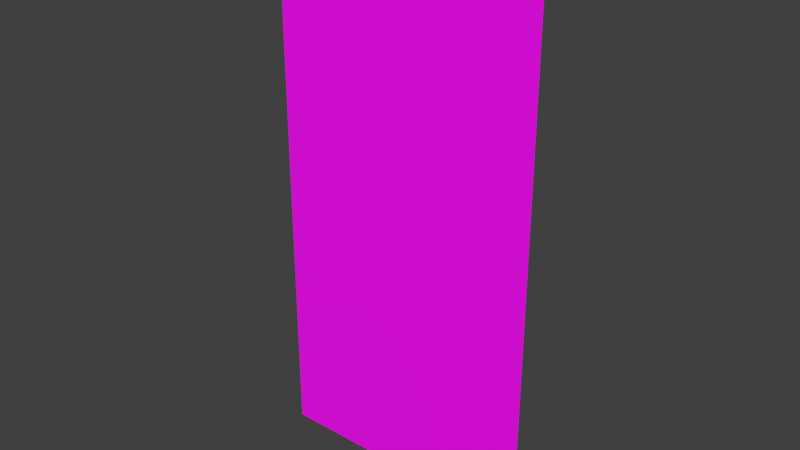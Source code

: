 # Source: well_keepers_wife.blend  (saved by Blender 2.81.16; exported with 4.5.12 LTS)
import bpy
from mathutils import Matrix  # noqa: F401  (used for matrix-valued properties, if any)

bpy.ops.wm.read_factory_settings(use_empty=True)
scene = bpy.context.scene
scene.name = 'Scene'

# ---- collections
col_collection_1 = bpy.data.collections.new('Collection 1'); scene.collection.children.link(col_collection_1)

# ---- images (referenced by path relative to the original .blend; pixels are not part of the script)
import os
ASSET_DIR = os.environ.get("B2B_ASSET_DIR", "")  # directory of the original .blend (textures are referenced by path, not embedded)
HERE = os.path.dirname(os.path.abspath(__file__))  # packed textures are extracted next to this script under _unpacked/

def load_image(name, relpath, width, height, colorspace="sRGB"):
    """Load a texture the original file referenced (path relative to the .blend, or extracted next to this script)."""
    p = next((c for c in (os.path.join(HERE, relpath), os.path.join(ASSET_DIR, relpath)) if relpath and os.path.exists(c)), "")
    if p:
        img = bpy.data.images.load(p, check_existing=True)
        img.name = name
    else:  # same state as the original file: an image datablock whose file is absent (Cycles renders it pink)
        img = bpy.data.images.new(name, width, height)
        img.source = "FILE"
        img.filepath = "//" + (relpath or name)
    img.colorspace_settings.name = colorspace
    return img
img_c64_palette_png = load_image('c64_palette.png', 'c64_palette.png', 1024, 1024, 'sRGB')

# ---- materials (node trees are filled in below, after node groups)
mat_material_001 = bpy.data.materials.new('Material.001')
mat_material_001.use_transparent_shadow = False

# ---- material node trees
mat_material_001.use_nodes = True; mat_material_001.node_tree.nodes.clear()
_N = mat_material_001.node_tree.nodes; _L = mat_material_001.node_tree.links
n0 = _N.new('ShaderNodeOutputMaterial'); n0.name = 'Material Output'; n0.location = (300, 300)
n1 = _N.new('ShaderNodeBsdfPrincipled'); n1.name = 'Principled BSDF'; n1.location = (10, 300)
n1.distribution = 'GGX'
n1.subsurface_method = 'BURLEY'
n1.inputs[3].default_value = 1.45
n1.inputs[27].default_value = (0.0, 0.0, 0.0, 1.0)
n1.inputs[28].default_value = 1.0
n2 = _N.new('ShaderNodeTexImage'); n2.name = 'Image Texture'; n2.location = (-280, 270)
n2.image = img_c64_palette_png
_L.new(n1.outputs[0], n0.inputs[0])
_L.new(n2.outputs[0], n1.inputs[0])
n0.is_active_output = True

# ---- world
world_world = bpy.data.worlds.new('World'); scene.world = world_world
world_world.color = (0.05088, 0.05088, 0.05088)
world_world.use_sun_shadow = False
world_world.sun_shadow_jitter_overblur = 0.0
world_world.cycles.sampling_method = 'MANUAL'

# ---- meshes
me_plane_006 = bpy.data.meshes.new('Plane.006')
me_plane_006.from_pydata([(-0.2, 5.96e-08, 5.96e-08), (0.2, 5.96e-08, 5.96e-08), (-0.2, -5.96e-08, 0.8), (0.2, -5.96e-08, 0.8)], [], [(0, 1, 3, 2)])
_uv = me_plane_006.uv_layers.new(name='UVMap')
_uv.uv.foreach_set('vector', [0.6437, 0.836, 0.6437, 0.8683, 0.1837, 0.8683, 0.1837, 0.836])
me_plane_006.materials.append(mat_material_001)
me_plane_006.use_remesh_preserve_volume = False
me_plane_006.use_remesh_preserve_attributes = False
me_plane_006.use_mirror_vertex_groups = False
me_plane_006.update()

# ---- objects
ob_jar_shop_clerk = bpy.data.objects.new('jar_shop_clerk', me_plane_006)

# ---- transforms, parenting, visibility, modifiers, constraints
ob_jar_shop_clerk.location = (0.0, 0.0, 0.0)
ob_jar_shop_clerk.show_all_edges = True
ob_jar_shop_clerk.lineart.crease_threshold = 0.0

# ---- collection membership
col_collection_1.objects.link(ob_jar_shop_clerk)

# ---- scene / render settings (as saved in the file)
scene.frame_start = 1; scene.frame_end = 250; scene.frame_set(1)
scene.render.engine = 'BLENDER_EEVEE_NEXT'
scene.render.resolution_percentage = 50
scene.render.dither_intensity = 0.0
scene.cycles.use_denoising = False
scene.cycles.samples = 128
scene.cycles.sampling_pattern = 'TABULATED_SOBOL'
scene.cycles.light_sampling_threshold = 0.0
scene.cycles.use_adaptive_sampling = False
scene.cycles.use_light_tree = False
scene.cycles.blur_glossy = 0.0
scene.cycles.sample_clamp_indirect = 0.0
scene.view_settings.view_transform = 'Standard'
bpy.context.view_layer.update()

# ---- added for rendering (the .blend has no active camera and no usable light): camera, sun
cam_auto = bpy.data.cameras.new('AutoCamera')
cam_auto.lens = 50.0
cam_auto.sensor_width = 36.0
cam_auto.clip_end = 1000.0
ob_auto_camera = bpy.data.objects.new('AutoCamera', cam_auto)
scene.collection.objects.link(ob_auto_camera)
ob_auto_camera.location = (0.827546, -0.993055, 1.06204)
ob_auto_camera.rotation_euler = (1.09748, -7.21219e-08, 0.694738)
scene.camera = ob_auto_camera
light_auto_sun = bpy.data.lights.new('AutoSun', 'SUN')
light_auto_sun.energy = 3.0
light_auto_sun.angle = 0.0523599
ob_auto_sun = bpy.data.objects.new('AutoSun', light_auto_sun)
scene.collection.objects.link(ob_auto_sun)
ob_auto_sun.rotation_euler = (0.872665, 0.174533, 0.523599)
bpy.context.view_layer.update()
